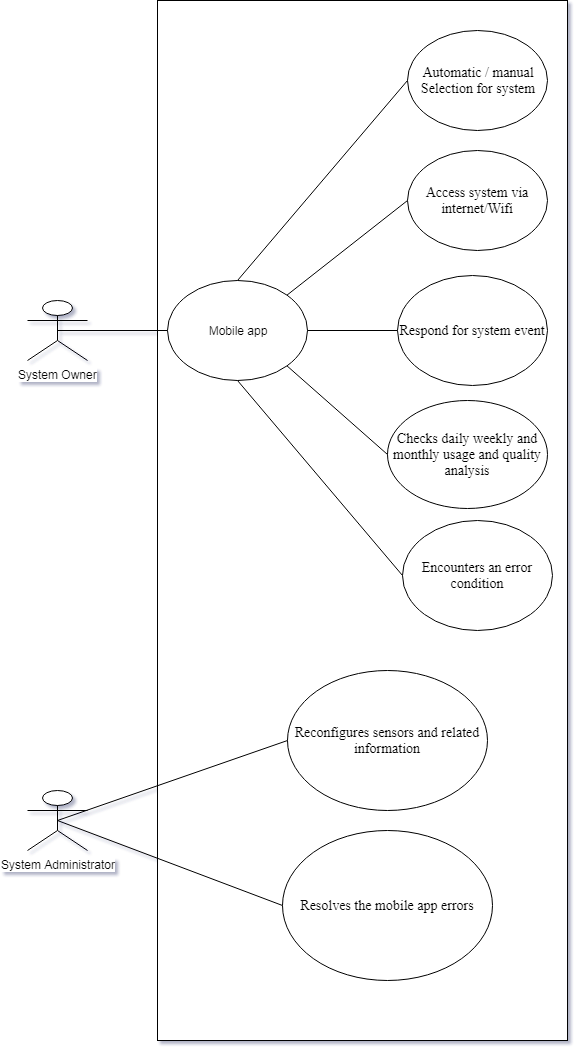

The diagram above was exported from draw.io. Its source (the exported page's mxGraphModel, read from the mxfile embedded in the PNG):
<mxGraphModel dx="854" dy="387" grid="0" gridSize="10" guides="1" tooltips="1" connect="1" arrows="1" fold="1" page="1" pageScale="1" pageWidth="827" pageHeight="1169" math="0" shadow="0">
  <root>
    <mxCell id="0" />
    <mxCell id="1" parent="0" />
    <mxCell id="2VqxOQEB4hZ91hwaWbdQ-1" value="System Owner" style="shape=umlActor;verticalLabelPosition=bottom;labelBackgroundColor=#ffffff;verticalAlign=top;html=1;outlineConnect=0;" parent="1" vertex="1">
      <mxGeometry x="70" y="340" width="60" height="60" as="geometry" />
    </mxCell>
    <mxCell id="2VqxOQEB4hZ91hwaWbdQ-26" value="" style="rounded=0;whiteSpace=wrap;html=1;" parent="1" vertex="1">
      <mxGeometry x="200" y="40" width="410" height="1040" as="geometry" />
    </mxCell>
    <mxCell id="2VqxOQEB4hZ91hwaWbdQ-28" value="&lt;font face=&quot;Times New Roman&quot; style=&quot;font-size: 14px&quot;&gt;Automatic / manual&lt;br&gt;Selection for system&lt;/font&gt;" style="ellipse;whiteSpace=wrap;html=1;" parent="1" vertex="1">
      <mxGeometry x="450" y="70" width="140" height="100" as="geometry" />
    </mxCell>
    <mxCell id="2VqxOQEB4hZ91hwaWbdQ-29" value="Mobile app" style="ellipse;whiteSpace=wrap;html=1;" parent="1" vertex="1">
      <mxGeometry x="210" y="320" width="140" height="100" as="geometry" />
    </mxCell>
    <mxCell id="2VqxOQEB4hZ91hwaWbdQ-30" value="&lt;font face=&quot;Times New Roman&quot; style=&quot;font-size: 14px&quot;&gt;Access system via internet/Wifi&lt;/font&gt;" style="ellipse;whiteSpace=wrap;html=1;" parent="1" vertex="1">
      <mxGeometry x="450" y="190" width="140" height="100" as="geometry" />
    </mxCell>
    <mxCell id="2VqxOQEB4hZ91hwaWbdQ-31" value="&lt;font face=&quot;Times New Roman&quot; style=&quot;font-size: 14px&quot;&gt;Respond for system event&lt;/font&gt;" style="ellipse;whiteSpace=wrap;html=1;" parent="1" vertex="1">
      <mxGeometry x="440" y="315" width="150" height="110" as="geometry" />
    </mxCell>
    <mxCell id="2VqxOQEB4hZ91hwaWbdQ-32" value="" style="endArrow=none;html=1;entryX=0;entryY=0.5;entryDx=0;entryDy=0;exitX=0.5;exitY=0;exitDx=0;exitDy=0;" parent="1" source="2VqxOQEB4hZ91hwaWbdQ-29" target="2VqxOQEB4hZ91hwaWbdQ-28" edge="1">
      <mxGeometry width="50" height="50" relative="1" as="geometry">
        <mxPoint x="310" y="190" as="sourcePoint" />
        <mxPoint x="360" y="140" as="targetPoint" />
      </mxGeometry>
    </mxCell>
    <mxCell id="2VqxOQEB4hZ91hwaWbdQ-33" value="" style="endArrow=none;html=1;exitX=1;exitY=0;exitDx=0;exitDy=0;entryX=0;entryY=0.5;entryDx=0;entryDy=0;" parent="1" source="2VqxOQEB4hZ91hwaWbdQ-29" target="2VqxOQEB4hZ91hwaWbdQ-30" edge="1">
      <mxGeometry width="50" height="50" relative="1" as="geometry">
        <mxPoint x="380" y="280" as="sourcePoint" />
        <mxPoint x="450.71067811865487" y="230" as="targetPoint" />
      </mxGeometry>
    </mxCell>
    <mxCell id="2VqxOQEB4hZ91hwaWbdQ-34" value="" style="endArrow=none;html=1;exitX=1;exitY=0.5;exitDx=0;exitDy=0;entryX=0;entryY=0.5;entryDx=0;entryDy=0;" parent="1" source="2VqxOQEB4hZ91hwaWbdQ-29" target="2VqxOQEB4hZ91hwaWbdQ-31" edge="1">
      <mxGeometry width="50" height="50" relative="1" as="geometry">
        <mxPoint x="320" y="320" as="sourcePoint" />
        <mxPoint x="410" y="409" as="targetPoint" />
      </mxGeometry>
    </mxCell>
    <mxCell id="2VqxOQEB4hZ91hwaWbdQ-35" value="&lt;font face=&quot;Times New Roman&quot; style=&quot;font-size: 14px&quot;&gt;Checks daily weekly and monthly usage and quality analysis&lt;/font&gt;" style="ellipse;whiteSpace=wrap;html=1;" parent="1" vertex="1">
      <mxGeometry x="430" y="440" width="160" height="108" as="geometry" />
    </mxCell>
    <mxCell id="2VqxOQEB4hZ91hwaWbdQ-36" value="" style="endArrow=none;html=1;exitX=0;exitY=0.5;exitDx=0;exitDy=0;entryX=1;entryY=1;entryDx=0;entryDy=0;" parent="1" source="2VqxOQEB4hZ91hwaWbdQ-35" target="2VqxOQEB4hZ91hwaWbdQ-29" edge="1">
      <mxGeometry width="50" height="50" relative="1" as="geometry">
        <mxPoint x="340" y="440" as="sourcePoint" />
        <mxPoint x="340" y="396" as="targetPoint" />
      </mxGeometry>
    </mxCell>
    <mxCell id="2VqxOQEB4hZ91hwaWbdQ-37" value="&lt;font style=&quot;font-size: 14px&quot; face=&quot;Times New Roman&quot;&gt;Encounters an error condition&lt;/font&gt;" style="ellipse;whiteSpace=wrap;html=1;" parent="1" vertex="1">
      <mxGeometry x="445" y="560" width="150" height="110" as="geometry" />
    </mxCell>
    <mxCell id="2VqxOQEB4hZ91hwaWbdQ-38" value="" style="endArrow=none;html=1;exitX=0;exitY=0.5;exitDx=0;exitDy=0;entryX=0.5;entryY=1;entryDx=0;entryDy=0;" parent="1" source="2VqxOQEB4hZ91hwaWbdQ-37" target="2VqxOQEB4hZ91hwaWbdQ-29" edge="1">
      <mxGeometry width="50" height="50" relative="1" as="geometry">
        <mxPoint x="250" y="490" as="sourcePoint" />
        <mxPoint x="300" y="440" as="targetPoint" />
      </mxGeometry>
    </mxCell>
    <mxCell id="2VqxOQEB4hZ91hwaWbdQ-39" value="" style="endArrow=none;html=1;entryX=0.5;entryY=0.5;entryDx=0;entryDy=0;entryPerimeter=0;exitX=0;exitY=0.5;exitDx=0;exitDy=0;" parent="1" source="2VqxOQEB4hZ91hwaWbdQ-29" target="2VqxOQEB4hZ91hwaWbdQ-1" edge="1">
      <mxGeometry width="50" height="50" relative="1" as="geometry">
        <mxPoint x="60" y="890" as="sourcePoint" />
        <mxPoint x="110" y="840" as="targetPoint" />
      </mxGeometry>
    </mxCell>
    <mxCell id="2VqxOQEB4hZ91hwaWbdQ-40" value="System Administrator" style="shape=umlActor;verticalLabelPosition=bottom;labelBackgroundColor=#ffffff;verticalAlign=top;html=1;outlineConnect=0;" parent="1" vertex="1">
      <mxGeometry x="70" y="830" width="60" height="60" as="geometry" />
    </mxCell>
    <mxCell id="2VqxOQEB4hZ91hwaWbdQ-41" value="&lt;font style=&quot;font-size: 14px&quot; face=&quot;Times New Roman&quot;&gt;Reconfigures sensors and related information&lt;/font&gt;" style="ellipse;whiteSpace=wrap;html=1;" parent="1" vertex="1">
      <mxGeometry x="330" y="710" width="200" height="140" as="geometry" />
    </mxCell>
    <mxCell id="2VqxOQEB4hZ91hwaWbdQ-42" value="&lt;font style=&quot;font-size: 14px&quot; face=&quot;Times New Roman&quot;&gt;Resolves the mobile app errors&lt;/font&gt;" style="ellipse;whiteSpace=wrap;html=1;" parent="1" vertex="1">
      <mxGeometry x="325" y="870" width="210" height="150" as="geometry" />
    </mxCell>
    <mxCell id="2VqxOQEB4hZ91hwaWbdQ-44" value="" style="endArrow=none;html=1;exitX=0.5;exitY=0.5;exitDx=0;exitDy=0;exitPerimeter=0;entryX=0;entryY=0.5;entryDx=0;entryDy=0;" parent="1" source="2VqxOQEB4hZ91hwaWbdQ-40" target="2VqxOQEB4hZ91hwaWbdQ-41" edge="1">
      <mxGeometry width="50" height="50" relative="1" as="geometry">
        <mxPoint x="50" y="1150" as="sourcePoint" />
        <mxPoint x="100" y="1100" as="targetPoint" />
      </mxGeometry>
    </mxCell>
    <mxCell id="2VqxOQEB4hZ91hwaWbdQ-45" value="" style="endArrow=none;html=1;exitX=0.5;exitY=0.5;exitDx=0;exitDy=0;exitPerimeter=0;entryX=0;entryY=0.5;entryDx=0;entryDy=0;" parent="1" source="2VqxOQEB4hZ91hwaWbdQ-40" target="2VqxOQEB4hZ91hwaWbdQ-42" edge="1">
      <mxGeometry width="50" height="50" relative="1" as="geometry">
        <mxPoint x="40" y="1150" as="sourcePoint" />
        <mxPoint x="90" y="1100" as="targetPoint" />
      </mxGeometry>
    </mxCell>
  </root>
</mxGraphModel>